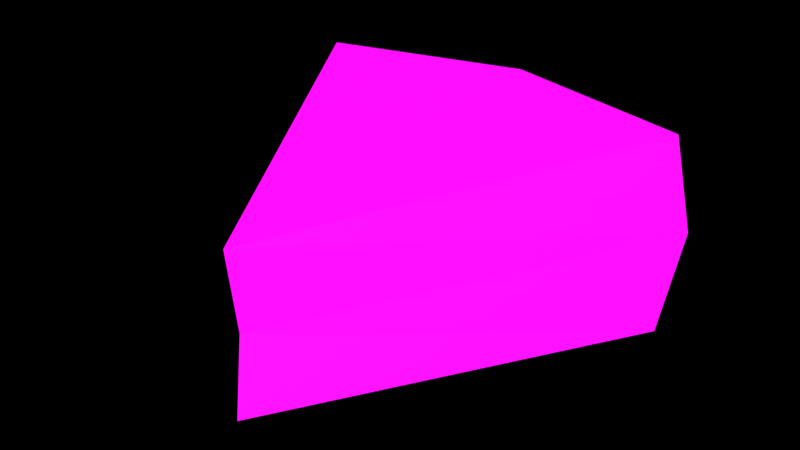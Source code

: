 # Source: Cheese.blend  (saved by Blender 4.0.36; exported with 4.5.12 LTS)
import bpy
from mathutils import Matrix  # noqa: F401  (used for matrix-valued properties, if any)

bpy.ops.wm.read_factory_settings(use_empty=True)
scene = bpy.context.scene
scene.name = 'Scene'

# ---- collections
col_system = bpy.data.collections.new('system'); scene.collection.children.link(col_system)
col_system.hide_render = True
col_scene = bpy.data.collections.new('scene'); scene.collection.children.link(col_scene)

# ---- images (referenced by path relative to the original .blend; pixels are not part of the script)
import os
ASSET_DIR = os.environ.get("B2B_ASSET_DIR", "")  # directory of the original .blend (textures are referenced by path, not embedded)
HERE = os.path.dirname(os.path.abspath(__file__))  # packed textures are extracted next to this script under _unpacked/

def load_image(name, relpath, width, height, colorspace="sRGB"):
    """Load a texture the original file referenced (path relative to the .blend, or extracted next to this script)."""
    p = next((c for c in (os.path.join(HERE, relpath), os.path.join(ASSET_DIR, relpath)) if relpath and os.path.exists(c)), "")
    if p:
        img = bpy.data.images.load(p, check_existing=True)
        img.name = name
    else:  # same state as the original file: an image datablock whose file is absent (Cycles renders it pink)
        img = bpy.data.images.new(name, width, height)
        img.source = "FILE"
        img.filepath = "//" + (relpath or name)
    img.colorspace_settings.name = colorspace
    return img
img_cheese_a_png = load_image('cheese_a.png', 'cheese_a.png', 1024, 1024, 'sRGB')

# ---- materials (node trees are filled in below, after node groups)
mat_material = bpy.data.materials.new('Material')

# ---- material node trees
mat_material.use_nodes = True; mat_material.node_tree.nodes.clear()
_N = mat_material.node_tree.nodes; _L = mat_material.node_tree.links
n0 = _N.new('ShaderNodeBsdfPrincipled'); n0.name = 'Principled BSDF'; n0.location = (10, 300)
n0.inputs[3].default_value = 1.45
n1 = _N.new('ShaderNodeOutputMaterial'); n1.name = 'Material Output'; n1.location = (300, 300)
n2 = _N.new('ShaderNodeTexImage'); n2.name = 'Image Texture'; n2.location = (-385, 253)
n2.image = img_cheese_a_png
_L.new(n0.outputs[0], n1.inputs[0])
_L.new(n2.outputs[0], n0.inputs[0])
n1.is_active_output = True

# ---- world
world_world = bpy.data.worlds.new('World'); scene.world = world_world
world_world.use_nodes = True; world_world.node_tree.nodes.clear()
_N = world_world.node_tree.nodes; _L = world_world.node_tree.links
n0 = _N.new('ShaderNodeOutputWorld'); n0.name = 'World Output'; n0.location = (300, 300)
n0.is_active_output = True
world_world.color = (0.05088, 0.05088, 0.05088)
world_world.use_sun_shadow = False
world_world.sun_shadow_jitter_overblur = 0.0

# ---- meshes
me_cylinder = bpy.data.meshes.new('Cylinder')
me_cylinder.from_pydata([(0.0, -0.5713, -0.2513), (-0.5292, 0.3452, 0.0), (1.49e-08, 0.487, 0.0), (0.5292, 0.3452, 0.0), (-0.5, 0.2947, -0.25), (0.0, 0.4287, -0.25), (0.0, 0.4287, 0.25), (-0.5, 0.2947, 0.25), (0.5, 0.2947, 0.25), (0.5, 0.2947, -0.25), (0.0, -0.5713, 0.1554), (0.0, -0.5466, -0.04793)], [], [(1, 7, 6, 2), (2, 6, 8, 3), (5, 2, 3, 9), (4, 1, 2, 5), (0, 4, 5), (10, 6, 7), (0, 5, 9), (10, 8, 6), (10, 7, 1, 11), (0, 11, 1, 4), (3, 8, 10, 11), (9, 3, 11, 0)])
_uv = me_cylinder.uv_layers.new(name='UVMap')
_uv.uv.foreach_set('vector', [0.5623, 0.2254, 0.6406, 0.3836, 0.7567, 0.3682, 0.7005, 0.225, 0.7005, 0.225, 0.7567, 0.3682, 0.8546, 0.3932, 0.8247, 0.2287, 0.7551, 0.3712, 0.7005, 0.225, 0.8247, 0.2287, 0.8529, 0.3969, 0.6422, 0.3928, 0.5623, 0.2254, 0.7005, 0.225, 0.7551, 0.3712, 0.73, 0.8425, 0.6422, 0.3928, 0.7551, 0.3712, 0.7219, 0.8467, 0.7567, 0.3682, 0.6406, 0.3836, 0.73, 0.8425, 0.7551, 0.3712, 0.8529, 0.3969, 0.7219, 0.8467, 0.8546, 0.3932, 0.7567, 0.3682, 0.3099, 0.7366, 0.1806, 0.3593, 0.2914, 0.3159, 0.463, 0.7121, 0.6031, 0.7164, 0.463, 0.7121, 0.2914, 0.3159, 0.4202, 0.3397, 0.2921, 0.3181, 0.1809, 0.3602, 0.3099, 0.7366, 0.463, 0.7121, 0.4205, 0.3407, 0.2921, 0.3181, 0.463, 0.7121, 0.6031, 0.7164])
me_cylinder.materials.append(mat_material)
me_cylinder.update()

# ---- objects
ob_cylinder = bpy.data.objects.new('Cylinder', me_cylinder)

# ---- transforms, parenting, visibility, modifiers, constraints
ob_cylinder.location = (0.0, 0.0, 0.0)

# ---- collection membership
scene.collection.objects.link(ob_cylinder)

# ---- scene / render settings (as saved in the file)
scene.frame_start = 0; scene.frame_end = 59; scene.frame_set(45)
scene.render.engine = 'CYCLES'
scene.render.image_settings.color_mode = 'RGB'
scene.render.fps = 30
scene.render.film_transparent = True
scene.render.use_sequencer = False
scene.cycles.samples = 256
scene.cycles.sampling_pattern = 'TABULATED_SOBOL'
scene.cycles.use_adaptive_sampling = False
scene.cycles.use_light_tree = False
scene.view_settings.view_transform = 'Standard'
scene.view_settings.exposure = 1.0
bpy.context.view_layer.update()

# ---- added for rendering (the .blend has no active camera and no usable light): camera, sun
cam_auto = bpy.data.cameras.new('AutoCamera')
cam_auto.lens = 50.0
cam_auto.sensor_width = 36.0
cam_auto.clip_end = 1000.0
ob_auto_camera = bpy.data.objects.new('AutoCamera', cam_auto)
scene.collection.objects.link(ob_auto_camera)
ob_auto_camera.location = (1.46036, -1.79457, 1.16764)
ob_auto_camera.rotation_euler = (1.09748, -7.21219e-08, 0.694738)
scene.camera = ob_auto_camera
light_auto_sun = bpy.data.lights.new('AutoSun', 'SUN')
light_auto_sun.energy = 3.0
light_auto_sun.angle = 0.0523599
ob_auto_sun = bpy.data.objects.new('AutoSun', light_auto_sun)
scene.collection.objects.link(ob_auto_sun)
ob_auto_sun.rotation_euler = (0.872665, 0.174533, 0.523599)
bpy.context.view_layer.update()
